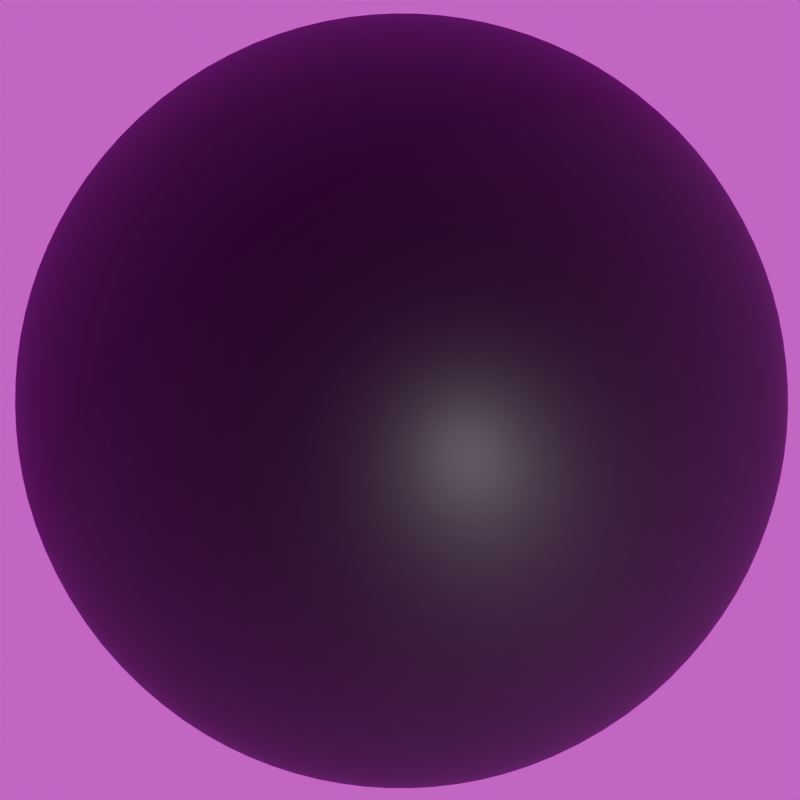 # Source: pysanka_ref.blend  (saved by Blender 4.3.34; exported with 4.5.12 LTS)
import bpy
from mathutils import Matrix  # noqa: F401  (used for matrix-valued properties, if any)

bpy.ops.wm.read_factory_settings(use_empty=True)
scene = bpy.context.scene
scene.name = 'Scene'

# ---- collections
col_collection = bpy.data.collections.new('Collection'); scene.collection.children.link(col_collection)

# ---- images (referenced by path relative to the original .blend; pixels are not part of the script)
import os
ASSET_DIR = os.environ.get("B2B_ASSET_DIR", "")  # directory of the original .blend (textures are referenced by path, not embedded)
HERE = os.path.dirname(os.path.abspath(__file__))  # packed textures are extracted next to this script under _unpacked/

def load_image(name, relpath, width, height, colorspace="sRGB"):
    """Load a texture the original file referenced (path relative to the .blend, or extracted next to this script)."""
    p = next((c for c in (os.path.join(HERE, relpath), os.path.join(ASSET_DIR, relpath)) if relpath and os.path.exists(c)), "")
    if p:
        img = bpy.data.images.load(p, check_existing=True)
        img.name = name
    else:  # same state as the original file: an image datablock whose file is absent (Cycles renders it pink)
        img = bpy.data.images.new(name, width, height)
        img.source = "FILE"
        img.filepath = "//" + (relpath or name)
    img.colorspace_settings.name = colorspace
    return img
img_moonlit_golf_4k_hdr = load_image('moonlit_golf_4k.hdr', 'moonlit_golf_4k.hdr', 1024, 1024, 'Linear Rec.709')

# ---- materials (node trees are filled in below, after node groups)
mat_material_001 = bpy.data.materials.new('Material.001')

# ---- material node trees
mat_material_001.use_nodes = True; mat_material_001.node_tree.nodes.clear()
_N = mat_material_001.node_tree.nodes; _L = mat_material_001.node_tree.links
n0 = _N.new('ShaderNodeBsdfPrincipled'); n0.name = 'Principled BSDF'; n0.location = (10, 300)
n0.inputs[0].default_value = (0.0, 0.0, 0.0, 1.0)
n0.inputs[2].default_value = 0.5804
n1 = _N.new('ShaderNodeOutputMaterial'); n1.name = 'Material Output'; n1.location = (300, 300)
_L.new(n0.outputs[0], n1.inputs[0])
n1.is_active_output = True

# ---- world
world_world = bpy.data.worlds.new('World'); scene.world = world_world
world_world.use_nodes = True; world_world.node_tree.nodes.clear()
_N = world_world.node_tree.nodes; _L = world_world.node_tree.links
n0 = _N.new('ShaderNodeOutputWorld'); n0.name = 'World Output'; n0.location = (300, 300)
n1 = _N.new('ShaderNodeBackground'); n1.name = 'Background'; n1.location = (10, 300)
n1.inputs[1].default_value = 0.8
n2 = _N.new('ShaderNodeTexEnvironment'); n2.name = 'Environment Texture'; n2.location = (-280, 275)
n2.image = img_moonlit_golf_4k_hdr
_L.new(n1.outputs[0], n0.inputs[0])
_L.new(n2.outputs[0], n1.inputs[0])
n0.is_active_output = True
world_world.color = (0.05088, 0.05088, 0.05088)
world_world.sun_shadow_jitter_overblur = 0.0

# ---- cameras
cam_camera = bpy.data.cameras.new('Camera')
cam_camera.clip_start = 0.01
cam_camera.lens = 108.5

# ---- meshes
me_egg = bpy.data.meshes.new('egg')
me_egg.from_pydata([(0.01342, 0.01195, -0.01342), (0.008903, 0.009819, -0.0151), (0.00444, 0.008653, -0.01601), (0.0, 0.008279, -0.0163), (-0.00444, 0.008653, -0.01601), (-0.008903, 0.009819, -0.0151), (0.01534, 0.01739, -0.01534), (0.0102, 0.01597, -0.01847), (0.005089, 0.01519, -0.02011), (0.0, 0.01494, -0.02062), (-0.005089, 0.01519, -0.02011), (-0.0102, 0.01597, -0.01847), (0.01611, 0.02317, -0.01611), (0.01077, 0.0224, -0.02001), (0.005394, 0.02198, -0.02204), (0.0, 0.02184, -0.02267), (-0.005394, 0.02198, -0.02204), (-0.01077, 0.0224, -0.02001), (0.01608, 0.02908, -0.01608), (0.01072, 0.02908, -0.02006), (0.00536, 0.02908, -0.0221), (0.0, 0.02908, -0.02274), (-0.00536, 0.02908, -0.0221), (-0.01072, 0.02908, -0.02006), (0.01545, 0.03499, -0.01545), (0.01027, 0.03576, -0.01908), (0.005126, 0.03619, -0.02094), (0.0, 0.03632, -0.02153), (-0.005126, 0.03619, -0.02094), (-0.01027, 0.03576, -0.01908), (0.01418, 0.04104, -0.01418), (0.009372, 0.04273, -0.01698), (0.004665, 0.04365, -0.01843), (0.0, 0.04394, -0.01888), (-0.004665, 0.04365, -0.01843), (-0.009372, 0.04273, -0.01698), (-0.01342, 0.01195, -0.01342), (-0.0151, 0.009819, -0.008903), (-0.01601, 0.008653, -0.00444), (-0.0163, 0.008279, 0.0), (-0.01601, 0.008653, 0.00444), (-0.0151, 0.009819, 0.008903), (-0.01534, 0.01739, -0.01534), (-0.01847, 0.01597, -0.0102), (-0.02011, 0.01519, -0.005089), (-0.02062, 0.01494, 0.0), (-0.02011, 0.01519, 0.005089), (-0.01847, 0.01597, 0.0102), (-0.01611, 0.02317, -0.01611), (-0.02001, 0.0224, -0.01077), (-0.02204, 0.02198, -0.005394), (-0.02267, 0.02184, 0.0), (-0.02204, 0.02198, 0.005394), (-0.02001, 0.0224, 0.01077), (-0.01608, 0.02908, -0.01608), (-0.02006, 0.02908, -0.01072), (-0.0221, 0.02908, -0.00536), (-0.02274, 0.02908, 0.0), (-0.0221, 0.02908, 0.00536), (-0.02006, 0.02908, 0.01072), (-0.01545, 0.03499, -0.01545), (-0.01908, 0.03576, -0.01027), (-0.02094, 0.03619, -0.005126), (-0.02153, 0.03632, 0.0), (-0.02094, 0.03619, 0.005126), (-0.01908, 0.03576, 0.01027), (-0.01418, 0.04104, -0.01418), (-0.01698, 0.04273, -0.009372), (-0.01843, 0.04365, -0.004665), (-0.01888, 0.04394, 0.0), (-0.01843, 0.04365, 0.004665), (-0.01698, 0.04273, 0.009372), (-0.01342, 0.01195, 0.01342), (-0.008903, 0.009819, 0.0151), (-0.00444, 0.008653, 0.01601), (0.0, 0.008279, 0.0163), (0.00444, 0.008653, 0.01601), (0.008903, 0.009819, 0.0151), (-0.01534, 0.01739, 0.01534), (-0.0102, 0.01597, 0.01847), (-0.005089, 0.01519, 0.02011), (0.0, 0.01494, 0.02062), (0.005089, 0.01519, 0.02011), (0.0102, 0.01597, 0.01847), (-0.01611, 0.02317, 0.01611), (-0.01077, 0.0224, 0.02001), (-0.005394, 0.02198, 0.02204), (0.0, 0.02184, 0.02267), (0.005394, 0.02198, 0.02204), (0.01077, 0.0224, 0.02001), (-0.01608, 0.02908, 0.01608), (-0.01072, 0.02908, 0.02006), (-0.00536, 0.02908, 0.0221), (0.0, 0.02908, 0.02274), (0.00536, 0.02908, 0.0221), (0.01072, 0.02908, 0.02006), (-0.01545, 0.03499, 0.01545), (-0.01027, 0.03576, 0.01908), (-0.005126, 0.03619, 0.02094), (0.0, 0.03632, 0.02153), (0.005126, 0.03619, 0.02094), (0.01027, 0.03576, 0.01908), (-0.01418, 0.04104, 0.01418), (-0.009372, 0.04273, 0.01698), (-0.004665, 0.04365, 0.01843), (0.0, 0.04394, 0.01888), (0.004665, 0.04365, 0.01843), (0.009372, 0.04273, 0.01698), (0.01342, 0.01195, 0.01342), (0.0151, 0.009819, 0.008903), (0.01601, 0.008653, 0.00444), (0.0163, 0.008279, 0.0), (0.01601, 0.008653, -0.00444), (0.0151, 0.009819, -0.008903), (0.01534, 0.01739, 0.01534), (0.01847, 0.01597, 0.0102), (0.02011, 0.01519, 0.005089), (0.02062, 0.01494, 0.0), (0.02011, 0.01519, -0.005089), (0.01847, 0.01597, -0.0102), (0.01611, 0.02317, 0.01611), (0.02001, 0.0224, 0.01077), (0.02204, 0.02198, 0.005394), (0.02267, 0.02184, 0.0), (0.02204, 0.02198, -0.005394), (0.02001, 0.0224, -0.01077), (0.01608, 0.02908, 0.01608), (0.02006, 0.02908, 0.01072), (0.0221, 0.02908, 0.00536), (0.02274, 0.02908, 0.0), (0.0221, 0.02908, -0.00536), (0.02006, 0.02908, -0.01072), (0.01545, 0.03499, 0.01545), (0.01908, 0.03576, 0.01027), (0.02094, 0.03619, 0.005126), (0.02153, 0.03632, 0.0), (0.02094, 0.03619, -0.005126), (0.01908, 0.03576, -0.01027), (0.01418, 0.04104, 0.01418), (0.01698, 0.04273, 0.009372), (0.01843, 0.04365, 0.004665), (0.01888, 0.04394, 0.0), (0.01843, 0.04365, -0.004665), (0.01698, 0.04273, -0.009372), (0.009982, 0.005984, 0.009982), (0.004969, 0.003972, 0.01057), (0.0, 0.003338, 0.01075), (-0.004969, 0.003972, 0.01057), (-0.009982, 0.005984, 0.009982), (0.01057, 0.003972, 0.004969), (0.005256, 0.001555, 0.005256), (0.0, 0.000796, 0.005347), (-0.005256, 0.001555, 0.005256), (-0.01057, 0.003972, 0.004969), (0.01075, 0.003338, 0.0), (0.005347, 0.000796, 0.0), (0.0, 0.0, 0.0), (-0.005347, 0.000796, 0.0), (-0.01075, 0.003338, 0.0), (0.01057, 0.003972, -0.004969), (0.005256, 0.001555, -0.005256), (0.0, 0.000796, -0.005347), (-0.005256, 0.001555, -0.005256), (-0.01057, 0.003972, -0.004969), (0.009982, 0.005984, -0.009982), (0.004969, 0.003972, -0.01057), (0.0, 0.003338, -0.01075), (-0.004969, 0.003972, -0.01057), (-0.009982, 0.005984, -0.009982), (0.01214, 0.04749, -0.01214), (0.007988, 0.05001, -0.01354), (0.003966, 0.05139, -0.0143), (0.0, 0.05183, -0.01454), (-0.003966, 0.05139, -0.0143), (-0.007988, 0.05001, -0.01354), (-0.01214, 0.04749, -0.01214), (0.01354, 0.05001, -0.007988), (0.008817, 0.05455, -0.008817), (0.004352, 0.05693, -0.009255), (0.0, 0.05768, -0.009393), (-0.004352, 0.05693, -0.009255), (-0.008817, 0.05455, -0.008817), (-0.01354, 0.05001, -0.007988), (0.0143, 0.05139, -0.003966), (0.009255, 0.05693, -0.004352), (0.004556, 0.05979, -0.004556), (0.0, 0.06069, -0.00462), (-0.004556, 0.05979, -0.004556), (-0.009255, 0.05693, -0.004352), (-0.0143, 0.05139, -0.003966), (0.01454, 0.05183, 0.0), (0.009393, 0.05768, 0.0), (0.00462, 0.06069, 0.0), (0.0, 0.06163, 0.0), (-0.00462, 0.06069, 0.0), (-0.009393, 0.05768, 0.0), (-0.01454, 0.05183, 0.0), (0.0143, 0.05139, 0.003966), (0.009255, 0.05693, 0.004352), (0.004556, 0.05979, 0.004556), (0.0, 0.06069, 0.00462), (-0.004556, 0.05979, 0.004556), (-0.009255, 0.05693, 0.004352), (-0.0143, 0.05139, 0.003966), (0.01354, 0.05001, 0.007988), (0.008817, 0.05455, 0.008817), (0.004352, 0.05693, 0.009255), (0.0, 0.05768, 0.009393), (-0.004352, 0.05693, 0.009255), (-0.008817, 0.05455, 0.008817), (-0.01354, 0.05001, 0.007988), (0.01214, 0.04749, 0.01214), (0.007988, 0.05001, 0.01354), (0.003966, 0.05139, 0.0143), (0.0, 0.05183, 0.01454), (-0.003966, 0.05139, 0.0143), (-0.007988, 0.05001, 0.01354), (-0.01214, 0.04749, 0.01214)], [], [(0, 1, 7, 6), (1, 2, 8, 7), (2, 3, 9, 8), (3, 4, 10, 9), (4, 5, 11, 10), (5, 36, 42, 11), (6, 7, 13, 12), (7, 8, 14, 13), (8, 9, 15, 14), (9, 10, 16, 15), (10, 11, 17, 16), (11, 42, 48, 17), (12, 13, 19, 18), (13, 14, 20, 19), (14, 15, 21, 20), (15, 16, 22, 21), (16, 17, 23, 22), (17, 48, 54, 23), (18, 19, 25, 24), (19, 20, 26, 25), (20, 21, 27, 26), (21, 22, 28, 27), (22, 23, 29, 28), (23, 54, 60, 29), (24, 25, 31, 30), (25, 26, 32, 31), (26, 27, 33, 32), (27, 28, 34, 33), (28, 29, 35, 34), (29, 60, 66, 35), (30, 31, 170, 169), (31, 32, 171, 170), (32, 33, 172, 171), (33, 34, 173, 172), (34, 35, 174, 173), (35, 66, 175, 174), (36, 37, 43, 42), (37, 38, 44, 43), (38, 39, 45, 44), (39, 40, 46, 45), (40, 41, 47, 46), (41, 72, 78, 47), (42, 43, 49, 48), (43, 44, 50, 49), (44, 45, 51, 50), (45, 46, 52, 51), (46, 47, 53, 52), (47, 78, 84, 53), (48, 49, 55, 54), (49, 50, 56, 55), (50, 51, 57, 56), (51, 52, 58, 57), (52, 53, 59, 58), (53, 84, 90, 59), (54, 55, 61, 60), (55, 56, 62, 61), (56, 57, 63, 62), (57, 58, 64, 63), (58, 59, 65, 64), (59, 90, 96, 65), (60, 61, 67, 66), (61, 62, 68, 67), (62, 63, 69, 68), (63, 64, 70, 69), (64, 65, 71, 70), (65, 96, 102, 71), (66, 67, 182, 175), (67, 68, 189, 182), (68, 69, 196, 189), (69, 70, 203, 196), (70, 71, 210, 203), (71, 102, 217, 210), (72, 73, 79, 78), (73, 74, 80, 79), (74, 75, 81, 80), (75, 76, 82, 81), (76, 77, 83, 82), (77, 108, 114, 83), (78, 79, 85, 84), (79, 80, 86, 85), (80, 81, 87, 86), (81, 82, 88, 87), (82, 83, 89, 88), (83, 114, 120, 89), (84, 85, 91, 90), (85, 86, 92, 91), (86, 87, 93, 92), (87, 88, 94, 93), (88, 89, 95, 94), (89, 120, 126, 95), (90, 91, 97, 96), (91, 92, 98, 97), (92, 93, 99, 98), (93, 94, 100, 99), (94, 95, 101, 100), (95, 126, 132, 101), (96, 97, 103, 102), (97, 98, 104, 103), (98, 99, 105, 104), (99, 100, 106, 105), (100, 101, 107, 106), (101, 132, 138, 107), (102, 103, 216, 217), (103, 104, 215, 216), (104, 105, 214, 215), (105, 106, 213, 214), (106, 107, 212, 213), (107, 138, 211, 212), (108, 109, 115, 114), (109, 110, 116, 115), (110, 111, 117, 116), (111, 112, 118, 117), (112, 113, 119, 118), (113, 0, 6, 119), (114, 115, 121, 120), (115, 116, 122, 121), (116, 117, 123, 122), (117, 118, 124, 123), (118, 119, 125, 124), (119, 6, 12, 125), (120, 121, 127, 126), (121, 122, 128, 127), (122, 123, 129, 128), (123, 124, 130, 129), (124, 125, 131, 130), (125, 12, 18, 131), (126, 127, 133, 132), (127, 128, 134, 133), (128, 129, 135, 134), (129, 130, 136, 135), (130, 131, 137, 136), (131, 18, 24, 137), (132, 133, 139, 138), (133, 134, 140, 139), (134, 135, 141, 140), (135, 136, 142, 141), (136, 137, 143, 142), (137, 24, 30, 143), (138, 139, 204, 211), (139, 140, 197, 204), (140, 141, 190, 197), (141, 142, 183, 190), (142, 143, 176, 183), (143, 30, 169, 176), (108, 77, 144, 109), (77, 76, 145, 144), (76, 75, 146, 145), (75, 74, 147, 146), (74, 73, 148, 147), (73, 72, 41, 148), (109, 144, 149, 110), (144, 145, 150, 149), (145, 146, 151, 150), (146, 147, 152, 151), (147, 148, 153, 152), (148, 41, 40, 153), (110, 149, 154, 111), (149, 150, 155, 154), (150, 151, 156, 155), (151, 152, 157, 156), (152, 153, 158, 157), (153, 40, 39, 158), (111, 154, 159, 112), (154, 155, 160, 159), (155, 156, 161, 160), (156, 157, 162, 161), (157, 158, 163, 162), (158, 39, 38, 163), (112, 159, 164, 113), (159, 160, 165, 164), (160, 161, 166, 165), (161, 162, 167, 166), (162, 163, 168, 167), (163, 38, 37, 168), (113, 164, 1, 0), (164, 165, 2, 1), (165, 166, 3, 2), (166, 167, 4, 3), (167, 168, 5, 4), (168, 37, 36, 5), (169, 170, 177, 176), (170, 171, 178, 177), (171, 172, 179, 178), (172, 173, 180, 179), (173, 174, 181, 180), (174, 175, 182, 181), (176, 177, 184, 183), (177, 178, 185, 184), (178, 179, 186, 185), (179, 180, 187, 186), (180, 181, 188, 187), (181, 182, 189, 188), (183, 184, 191, 190), (184, 185, 192, 191), (185, 186, 193, 192), (186, 187, 194, 193), (187, 188, 195, 194), (188, 189, 196, 195), (190, 191, 198, 197), (191, 192, 199, 198), (192, 193, 200, 199), (193, 194, 201, 200), (194, 195, 202, 201), (195, 196, 203, 202), (197, 198, 205, 204), (198, 199, 206, 205), (199, 200, 207, 206), (200, 201, 208, 207), (201, 202, 209, 208), (202, 203, 210, 209), (204, 205, 212, 211), (205, 206, 213, 212), (206, 207, 214, 213), (207, 208, 215, 214), (208, 209, 216, 215), (209, 210, 217, 216)])
me_egg.polygons.foreach_set('use_smooth', [True] * 216)
_uv = me_egg.uv_layers.new(name='UVMap')
_uv.uv.foreach_set('vector', [0.7947, 0.206, 0.8371, 0.2278, 0.7905, 0.2685, 0.7482, 0.2356, 0.8371, 0.2278, 0.8718, 0.2516, 0.8244, 0.2969, 0.7905, 0.2685, 0.8718, 0.2516, 0.901, 0.2779, 0.8541, 0.3248, 0.8244, 0.2969, 0.901, 0.2779, 0.9274, 0.3072, 0.8821, 0.3546, 0.8541, 0.3248, 0.9274, 0.3072, 0.9512, 0.3418, 0.9106, 0.3884, 0.8821, 0.3546, 0.9512, 0.3418, 0.9731, 0.3842, 0.9435, 0.4307, 0.9106, 0.3884, 0.7482, 0.2356, 0.7905, 0.2685, 0.7511, 0.3056, 0.7078, 0.2695, 0.7905, 0.2685, 0.8244, 0.2969, 0.7849, 0.3356, 0.7511, 0.3056, 0.8244, 0.2969, 0.8541, 0.3248, 0.8148, 0.3642, 0.7849, 0.3356, 0.8541, 0.3248, 0.8821, 0.3546, 0.8434, 0.3941, 0.8148, 0.3642, 0.8821, 0.3546, 0.9106, 0.3884, 0.8735, 0.4279, 0.8434, 0.3941, 0.9106, 0.3884, 0.9435, 0.4307, 0.9097, 0.4711, 0.8735, 0.4279, 0.7078, 0.2695, 0.7511, 0.3056, 0.7142, 0.3441, 0.6724, 0.3074, 0.7511, 0.3056, 0.7849, 0.3356, 0.747, 0.3743, 0.7142, 0.3441, 0.7849, 0.3356, 0.8148, 0.3642, 0.7763, 0.4027, 0.747, 0.3743, 0.8148, 0.3642, 0.8434, 0.3941, 0.8048, 0.432, 0.7763, 0.4027, 0.8434, 0.3941, 0.8735, 0.4279, 0.835, 0.4648, 0.8048, 0.432, 0.8735, 0.4279, 0.9097, 0.4711, 0.8717, 0.5066, 0.835, 0.4648, 0.6724, 0.3074, 0.7142, 0.3441, 0.6795, 0.3852, 0.64, 0.3488, 0.7142, 0.3441, 0.747, 0.3743, 0.7104, 0.4144, 0.6795, 0.3852, 0.747, 0.3743, 0.7763, 0.4027, 0.7378, 0.4413, 0.7104, 0.4144, 0.7763, 0.4027, 0.8048, 0.432, 0.7648, 0.4687, 0.7378, 0.4413, 0.8048, 0.432, 0.835, 0.4648, 0.794, 0.4996, 0.7648, 0.4687, 0.835, 0.4648, 0.8717, 0.5066, 0.8304, 0.539, 0.794, 0.4996, 0.64, 0.3488, 0.6795, 0.3852, 0.6457, 0.4321, 0.6111, 0.3974, 0.6795, 0.3852, 0.7104, 0.4144, 0.6729, 0.4587, 0.6457, 0.4321, 0.7104, 0.4144, 0.7378, 0.4413, 0.6967, 0.4824, 0.6729, 0.4587, 0.7378, 0.4413, 0.7648, 0.4687, 0.7205, 0.5062, 0.6967, 0.4824, 0.7648, 0.4687, 0.794, 0.4996, 0.747, 0.5334, 0.7205, 0.5062, 0.794, 0.4996, 0.8304, 0.539, 0.7818, 0.5679, 0.747, 0.5334, 0.6111, 0.3974, 0.6457, 0.4321, 0.6177, 0.4853, 0.5894, 0.4574, 0.6457, 0.4321, 0.6729, 0.4587, 0.6373, 0.5063, 0.6177, 0.4853, 0.6729, 0.4587, 0.6967, 0.4824, 0.6548, 0.5244, 0.6373, 0.5063, 0.6967, 0.4824, 0.7205, 0.5062, 0.6728, 0.5418, 0.6548, 0.5244, 0.7205, 0.5062, 0.747, 0.5334, 0.6939, 0.5615, 0.6728, 0.5418, 0.747, 0.5334, 0.7818, 0.5679, 0.7218, 0.5897, 0.6939, 0.5615, 0.9731, 0.7953, 0.9512, 0.8376, 0.9106, 0.7911, 0.9435, 0.7488, 0.9512, 0.8376, 0.9274, 0.8723, 0.8821, 0.8249, 0.9106, 0.7911, 0.9274, 0.8723, 0.9011, 0.9016, 0.8542, 0.8546, 0.8821, 0.8249, 0.9011, 0.9016, 0.8718, 0.9278, 0.8244, 0.8825, 0.8542, 0.8546, 0.8718, 0.9278, 0.8371, 0.9517, 0.7906, 0.911, 0.8244, 0.8825, 0.8371, 0.9517, 0.7947, 0.9735, 0.7482, 0.9439, 0.7906, 0.911, 0.9435, 0.7488, 0.9106, 0.7911, 0.8735, 0.7516, 0.9097, 0.7083, 0.9106, 0.7911, 0.8821, 0.8249, 0.8434, 0.7853, 0.8735, 0.7516, 0.8821, 0.8249, 0.8542, 0.8546, 0.8149, 0.8153, 0.8434, 0.7853, 0.8542, 0.8546, 0.8244, 0.8825, 0.7849, 0.8439, 0.8149, 0.8153, 0.8244, 0.8825, 0.7906, 0.911, 0.7511, 0.8739, 0.7849, 0.8439, 0.7906, 0.911, 0.7482, 0.9439, 0.7078, 0.91, 0.7511, 0.8739, 0.9097, 0.7083, 0.8735, 0.7516, 0.835, 0.7147, 0.8717, 0.6729, 0.8735, 0.7516, 0.8434, 0.7853, 0.8048, 0.7474, 0.835, 0.7147, 0.8434, 0.7853, 0.8149, 0.8153, 0.7763, 0.7768, 0.8048, 0.7474, 0.8149, 0.8153, 0.7849, 0.8439, 0.747, 0.8052, 0.7763, 0.7768, 0.7849, 0.8439, 0.7511, 0.8739, 0.7142, 0.8354, 0.747, 0.8052, 0.7511, 0.8739, 0.7078, 0.91, 0.6724, 0.8721, 0.7142, 0.8354, 0.8717, 0.6729, 0.835, 0.7147, 0.794, 0.6799, 0.8304, 0.6405, 0.835, 0.7147, 0.8048, 0.7474, 0.7648, 0.7108, 0.794, 0.6799, 0.8048, 0.7474, 0.7763, 0.7768, 0.7378, 0.7382, 0.7648, 0.7108, 0.7763, 0.7768, 0.747, 0.8052, 0.7104, 0.7651, 0.7378, 0.7382, 0.747, 0.8052, 0.7142, 0.8354, 0.6795, 0.7943, 0.7104, 0.7651, 0.7142, 0.8354, 0.6724, 0.8721, 0.64, 0.8307, 0.6795, 0.7943, 0.8304, 0.6405, 0.794, 0.6799, 0.747, 0.6461, 0.7818, 0.6115, 0.794, 0.6799, 0.7648, 0.7108, 0.7205, 0.6733, 0.747, 0.6461, 0.7648, 0.7108, 0.7378, 0.7382, 0.6967, 0.6971, 0.7205, 0.6733, 0.7378, 0.7382, 0.7104, 0.7651, 0.6729, 0.7208, 0.6967, 0.6971, 0.7104, 0.7651, 0.6795, 0.7943, 0.6457, 0.7474, 0.6729, 0.7208, 0.6795, 0.7943, 0.64, 0.8307, 0.6111, 0.7821, 0.6457, 0.7474, 0.7818, 0.6115, 0.747, 0.6461, 0.6939, 0.618, 0.7218, 0.5897, 0.747, 0.6461, 0.7205, 0.6733, 0.6728, 0.6376, 0.6939, 0.618, 0.7205, 0.6733, 0.6967, 0.6971, 0.6548, 0.6551, 0.6728, 0.6376, 0.6967, 0.6971, 0.6729, 0.7208, 0.6373, 0.6732, 0.6548, 0.6551, 0.6729, 0.7208, 0.6457, 0.7474, 0.6176, 0.6942, 0.6373, 0.6732, 0.6457, 0.7474, 0.6111, 0.7821, 0.5894, 0.7221, 0.6176, 0.6942, 0.3836, 0.9732, 0.3413, 0.9513, 0.3879, 0.9107, 0.4302, 0.9437, 0.3413, 0.9513, 0.3066, 0.9274, 0.3541, 0.8822, 0.3879, 0.9107, 0.3066, 0.9274, 0.2774, 0.9011, 0.3244, 0.8542, 0.3541, 0.8822, 0.2774, 0.9011, 0.2511, 0.8718, 0.2965, 0.8244, 0.3244, 0.8542, 0.2511, 0.8718, 0.2273, 0.8371, 0.268, 0.7906, 0.2965, 0.8244, 0.2273, 0.8371, 0.2056, 0.7947, 0.2352, 0.7482, 0.268, 0.7906, 0.4302, 0.9437, 0.3879, 0.9107, 0.4274, 0.8737, 0.4706, 0.9099, 0.3879, 0.9107, 0.3541, 0.8822, 0.3937, 0.8436, 0.4274, 0.8737, 0.3541, 0.8822, 0.3244, 0.8542, 0.3637, 0.815, 0.3937, 0.8436, 0.3244, 0.8542, 0.2965, 0.8244, 0.3352, 0.785, 0.3637, 0.815, 0.2965, 0.8244, 0.268, 0.7906, 0.3052, 0.7512, 0.3352, 0.785, 0.268, 0.7906, 0.2352, 0.7482, 0.2691, 0.7079, 0.3052, 0.7512, 0.4706, 0.9099, 0.4274, 0.8737, 0.4644, 0.8352, 0.5061, 0.8719, 0.4274, 0.8737, 0.3937, 0.8436, 0.4316, 0.805, 0.4644, 0.8352, 0.3937, 0.8436, 0.3637, 0.815, 0.4023, 0.7765, 0.4316, 0.805, 0.3637, 0.815, 0.3352, 0.785, 0.3739, 0.7471, 0.4023, 0.7765, 0.3352, 0.785, 0.3052, 0.7512, 0.3437, 0.7143, 0.3739, 0.7471, 0.3052, 0.7512, 0.2691, 0.7079, 0.3071, 0.6725, 0.3437, 0.7143, 0.5061, 0.8719, 0.4644, 0.8352, 0.4991, 0.7942, 0.5386, 0.8307, 0.4644, 0.8352, 0.4316, 0.805, 0.4683, 0.765, 0.4991, 0.7942, 0.4316, 0.805, 0.4023, 0.7765, 0.4409, 0.738, 0.4683, 0.765, 0.4023, 0.7765, 0.3739, 0.7471, 0.414, 0.7105, 0.4409, 0.738, 0.3739, 0.7471, 0.3437, 0.7143, 0.3848, 0.6796, 0.414, 0.7105, 0.3437, 0.7143, 0.3071, 0.6725, 0.3485, 0.6401, 0.3848, 0.6796, 0.5386, 0.8307, 0.4991, 0.7942, 0.533, 0.7473, 0.5675, 0.782, 0.4991, 0.7942, 0.4683, 0.765, 0.5058, 0.7207, 0.533, 0.7473, 0.4683, 0.765, 0.4409, 0.738, 0.482, 0.6969, 0.5058, 0.7207, 0.4409, 0.738, 0.414, 0.7105, 0.4583, 0.6731, 0.482, 0.6969, 0.414, 0.7105, 0.3848, 0.6796, 0.4318, 0.6459, 0.4583, 0.6731, 0.3848, 0.6796, 0.3485, 0.6401, 0.3971, 0.6113, 0.4318, 0.6459, 0.5675, 0.782, 0.533, 0.7473, 0.5611, 0.6941, 0.5894, 0.7221, 0.533, 0.7473, 0.5058, 0.7207, 0.5415, 0.6731, 0.5611, 0.6941, 0.5058, 0.7207, 0.482, 0.6969, 0.524, 0.655, 0.5415, 0.6731, 0.482, 0.6969, 0.4583, 0.6731, 0.506, 0.6375, 0.524, 0.655, 0.4583, 0.6731, 0.4318, 0.6459, 0.485, 0.6179, 0.506, 0.6375, 0.4318, 0.6459, 0.3971, 0.6113, 0.4572, 0.5896, 0.485, 0.6179, 0.2169, 0.3739, 0.2467, 0.3405, 0.277, 0.3867, 0.2407, 0.4246, 0.2467, 0.3405, 0.2704, 0.3149, 0.3058, 0.3577, 0.277, 0.3867, 0.2704, 0.3149, 0.2923, 0.2924, 0.3316, 0.3317, 0.3058, 0.3577, 0.2923, 0.2924, 0.3148, 0.2705, 0.3576, 0.3059, 0.3316, 0.3317, 0.3148, 0.2705, 0.3404, 0.2468, 0.3867, 0.2772, 0.3576, 0.3059, 0.3404, 0.2468, 0.3739, 0.217, 0.4246, 0.2408, 0.3867, 0.2772, 0.2407, 0.4246, 0.277, 0.3867, 0.3099, 0.4267, 0.272, 0.4674, 0.277, 0.3867, 0.3058, 0.3577, 0.3401, 0.3955, 0.3099, 0.4267, 0.3058, 0.3577, 0.3316, 0.3317, 0.3676, 0.3677, 0.3401, 0.3955, 0.3316, 0.3317, 0.3576, 0.3059, 0.3954, 0.3403, 0.3676, 0.3677, 0.3576, 0.3059, 0.3867, 0.2772, 0.4266, 0.3101, 0.3954, 0.3403, 0.3867, 0.2772, 0.4246, 0.2408, 0.4673, 0.2722, 0.4266, 0.3101, 0.272, 0.4674, 0.3099, 0.4267, 0.3462, 0.464, 0.3085, 0.5042, 0.3099, 0.4267, 0.3401, 0.3955, 0.3765, 0.4326, 0.3462, 0.464, 0.3401, 0.3955, 0.3676, 0.3677, 0.4043, 0.4045, 0.3765, 0.4326, 0.3676, 0.3677, 0.3954, 0.3403, 0.4325, 0.3766, 0.4043, 0.4045, 0.3954, 0.3403, 0.4266, 0.3101, 0.4639, 0.3464, 0.4325, 0.3766, 0.4266, 0.3101, 0.4673, 0.2722, 0.5041, 0.3088, 0.4639, 0.3464, 0.3085, 0.5042, 0.3462, 0.464, 0.386, 0.4991, 0.349, 0.5377, 0.3462, 0.464, 0.3765, 0.4326, 0.4152, 0.4689, 0.386, 0.4991, 0.3765, 0.4326, 0.4043, 0.4045, 0.4419, 0.442, 0.4152, 0.4689, 0.4043, 0.4045, 0.4325, 0.3766, 0.4688, 0.4154, 0.4419, 0.442, 0.4325, 0.3766, 0.4639, 0.3464, 0.4989, 0.3862, 0.4688, 0.4154, 0.4639, 0.3464, 0.5041, 0.3088, 0.5376, 0.3492, 0.4989, 0.3862, 0.349, 0.5377, 0.386, 0.4991, 0.4323, 0.5331, 0.3973, 0.5674, 0.386, 0.4991, 0.4152, 0.4689, 0.4589, 0.5063, 0.4323, 0.5331, 0.4152, 0.4689, 0.4419, 0.442, 0.4824, 0.4827, 0.4589, 0.5063, 0.4419, 0.442, 0.4688, 0.4154, 0.5061, 0.4591, 0.4824, 0.4827, 0.4688, 0.4154, 0.4989, 0.3862, 0.533, 0.4325, 0.5061, 0.4591, 0.4989, 0.3862, 0.5376, 0.3492, 0.5672, 0.3975, 0.533, 0.4325, 0.3973, 0.5674, 0.4323, 0.5331, 0.4852, 0.5614, 0.4572, 0.5896, 0.4323, 0.5331, 0.4589, 0.5063, 0.5062, 0.5418, 0.4852, 0.5614, 0.4589, 0.5063, 0.4824, 0.4827, 0.5242, 0.5244, 0.5062, 0.5418, 0.4824, 0.4827, 0.5061, 0.4591, 0.5416, 0.5064, 0.5242, 0.5244, 0.5061, 0.4591, 0.533, 0.4325, 0.5612, 0.4854, 0.5416, 0.5064, 0.533, 0.4325, 0.5672, 0.3975, 0.5894, 0.4574, 0.5612, 0.4854, 0.5937, 0.4617, 0.6248, 0.4789, 0.5931, 0.5073, 0.5577, 0.4795, 0.6248, 0.4789, 0.6474, 0.4944, 0.6151, 0.5262, 0.5931, 0.5073, 0.6474, 0.4944, 0.666, 0.5108, 0.6334, 0.543, 0.6151, 0.5262, 0.666, 0.5108, 0.6837, 0.5294, 0.6511, 0.5616, 0.6334, 0.543, 0.6837, 0.5294, 0.7003, 0.5536, 0.6706, 0.5847, 0.6511, 0.5616, 0.7003, 0.5536, 0.7192, 0.5851, 0.7027, 0.6201, 0.6706, 0.5847, 0.5577, 0.4795, 0.5931, 0.5073, 0.5679, 0.526, 0.5354, 0.4939, 0.5931, 0.5073, 0.6151, 0.5262, 0.5904, 0.5462, 0.5679, 0.526, 0.6151, 0.5262, 0.6334, 0.543, 0.6103, 0.5646, 0.5904, 0.5462, 0.6334, 0.543, 0.6511, 0.5616, 0.6291, 0.5847, 0.6103, 0.5646, 0.6511, 0.5616, 0.6706, 0.5847, 0.6501, 0.6087, 0.6291, 0.5847, 0.6706, 0.5847, 0.7027, 0.6201, 0.6852, 0.6464, 0.6501, 0.6087, 0.5354, 0.4939, 0.5679, 0.526, 0.5466, 0.5441, 0.5152, 0.5145, 0.5679, 0.526, 0.5904, 0.5462, 0.5698, 0.5642, 0.5466, 0.5441, 0.5904, 0.5462, 0.6103, 0.5646, 0.59, 0.5833, 0.5698, 0.5642, 0.6103, 0.5646, 0.6291, 0.5847, 0.6096, 0.6042, 0.59, 0.5833, 0.6291, 0.5847, 0.6501, 0.6087, 0.6318, 0.6291, 0.6096, 0.6042, 0.6501, 0.6087, 0.6852, 0.6464, 0.6659, 0.6666, 0.6318, 0.6291, 0.5152, 0.5145, 0.5466, 0.5441, 0.5274, 0.5643, 0.4932, 0.5361, 0.5466, 0.5441, 0.5698, 0.5642, 0.5506, 0.5844, 0.5274, 0.5643, 0.5698, 0.5642, 0.59, 0.5833, 0.5703, 0.6033, 0.5506, 0.5844, 0.59, 0.5833, 0.6096, 0.6042, 0.5895, 0.6235, 0.5703, 0.6033, 0.6096, 0.6042, 0.6318, 0.6291, 0.6121, 0.6482, 0.5895, 0.6235, 0.6318, 0.6291, 0.6659, 0.6666, 0.6452, 0.6853, 0.6121, 0.6482, 0.4932, 0.5361, 0.5274, 0.5643, 0.5072, 0.5896, 0.4755, 0.5605, 0.5274, 0.5643, 0.5506, 0.5844, 0.5293, 0.6093, 0.5072, 0.5896, 0.5506, 0.5844, 0.5703, 0.6033, 0.5482, 0.6273, 0.5293, 0.6093, 0.5703, 0.6033, 0.5895, 0.6235, 0.5668, 0.6463, 0.5482, 0.6273, 0.5895, 0.6235, 0.6121, 0.6482, 0.5885, 0.6694, 0.5668, 0.6463, 0.6121, 0.6482, 0.6452, 0.6853, 0.6197, 0.7033, 0.5885, 0.6694, 0.4755, 0.5605, 0.5072, 0.5896, 0.4767, 0.6249, 0.4577, 0.5936, 0.5072, 0.5896, 0.5293, 0.6093, 0.4956, 0.6455, 0.4767, 0.6249, 0.5293, 0.6093, 0.5482, 0.6273, 0.5126, 0.6641, 0.4956, 0.6455, 0.5482, 0.6273, 0.5668, 0.6463, 0.5289, 0.6839, 0.5126, 0.6641, 0.5668, 0.6463, 0.5885, 0.6694, 0.551, 0.7033, 0.5289, 0.6839, 0.5885, 0.6694, 0.6197, 0.7033, 0.5856, 0.7213, 0.551, 0.7033, 0.5894, 0.4574, 0.6177, 0.4853, 0.5894, 0.5172, 0.5612, 0.4854, 0.6177, 0.4853, 0.6373, 0.5063, 0.6077, 0.5388, 0.5894, 0.5172, 0.6373, 0.5063, 0.6548, 0.5244, 0.6235, 0.5557, 0.6077, 0.5388, 0.6548, 0.5244, 0.6728, 0.5418, 0.6404, 0.5714, 0.6235, 0.5557, 0.6728, 0.5418, 0.6939, 0.5615, 0.662, 0.5897, 0.6404, 0.5714, 0.6939, 0.5615, 0.7218, 0.5897, 0.6939, 0.618, 0.662, 0.5897, 0.5612, 0.4854, 0.5894, 0.5172, 0.5712, 0.5388, 0.5416, 0.5064, 0.5894, 0.5172, 0.6077, 0.5388, 0.5895, 0.5593, 0.5712, 0.5388, 0.6077, 0.5388, 0.6235, 0.5557, 0.6042, 0.575, 0.5895, 0.5593, 0.6235, 0.5557, 0.6404, 0.5714, 0.6199, 0.5897, 0.6042, 0.575, 0.6404, 0.5714, 0.662, 0.5897, 0.6404, 0.608, 0.6199, 0.5897, 0.662, 0.5897, 0.6939, 0.618, 0.6728, 0.6376, 0.6404, 0.608, 0.5416, 0.5064, 0.5712, 0.5388, 0.5555, 0.5557, 0.5242, 0.5244, 0.5712, 0.5388, 0.5895, 0.5593, 0.5747, 0.575, 0.5555, 0.5557, 0.5895, 0.5593, 0.6042, 0.575, 0.5894, 0.5897, 0.5747, 0.575, 0.6042, 0.575, 0.6199, 0.5897, 0.6042, 0.6045, 0.5894, 0.5897, 0.6199, 0.5897, 0.6404, 0.608, 0.6235, 0.6238, 0.6042, 0.6045, 0.6404, 0.608, 0.6728, 0.6376, 0.6548, 0.6551, 0.6235, 0.6238, 0.5242, 0.5244, 0.5555, 0.5557, 0.5385, 0.5714, 0.5062, 0.5418, 0.5555, 0.5557, 0.5747, 0.575, 0.559, 0.5897, 0.5385, 0.5714, 0.5747, 0.575, 0.5894, 0.5897, 0.5747, 0.6044, 0.559, 0.5897, 0.5894, 0.5897, 0.6042, 0.6045, 0.5894, 0.6202, 0.5747, 0.6044, 0.6042, 0.6045, 0.6235, 0.6238, 0.6077, 0.6407, 0.5894, 0.6202, 0.6235, 0.6238, 0.6548, 0.6551, 0.6373, 0.6732, 0.6077, 0.6407, 0.5062, 0.5418, 0.5385, 0.5714, 0.5169, 0.5897, 0.4852, 0.5614, 0.5385, 0.5714, 0.559, 0.5897, 0.5385, 0.608, 0.5169, 0.5897, 0.559, 0.5897, 0.5747, 0.6044, 0.5554, 0.6237, 0.5385, 0.608, 0.5747, 0.6044, 0.5894, 0.6202, 0.5711, 0.6407, 0.5554, 0.6237, 0.5894, 0.6202, 0.6077, 0.6407, 0.5894, 0.6623, 0.5711, 0.6407, 0.6077, 0.6407, 0.6373, 0.6732, 0.6176, 0.6942, 0.5894, 0.6623, 0.4852, 0.5614, 0.5169, 0.5897, 0.485, 0.6179, 0.4572, 0.5896, 0.5169, 0.5897, 0.5385, 0.608, 0.506, 0.6375, 0.485, 0.6179, 0.5385, 0.608, 0.5554, 0.6237, 0.524, 0.655, 0.506, 0.6375, 0.5554, 0.6237, 0.5711, 0.6407, 0.5415, 0.6731, 0.524, 0.655, 0.5711, 0.6407, 0.5894, 0.6623, 0.5611, 0.6941, 0.5415, 0.6731, 0.5894, 0.6623, 0.6176, 0.6942, 0.5894, 0.7221, 0.5611, 0.6941])
me_egg.materials.append(mat_material_001)
me_egg.update()
me_egg.normals_split_custom_set([tuple(v) for v in zip(*[iter([0.6014, -0.5261, -0.6014, 0.4214, -0.5955, -0.6839, 0.4464, -0.3713, -0.8142, 0.669, -0.3238, -0.669, 0.4214, -0.5955, -0.6839, 0.2139, -0.6387, -0.7391, 0.2232, -0.4055, -0.8864, 0.4464, -0.3713, -0.8142, 0.2139, -0.6387, -0.7391, 2.43e-08, -0.653, -0.7573, 0.0, -0.416, -0.9094, 0.2232, -0.4055, -0.8864, 2.43e-08, -0.653, -0.7573, -0.2139, -0.6387, -0.7391, -0.2232, -0.4055, -0.8864, 0.0, -0.416, -0.9094, -0.2139, -0.6387, -0.7391, -0.4214, -0.5955, -0.6839, -0.4464, -0.3713, -0.8142, -0.2232, -0.4055, -0.8864, -0.4214, -0.5955, -0.6839, -0.6014, -0.5261, -0.6014, -0.669, -0.3238, -0.669, -0.4464, -0.3713, -0.8142, 0.669, -0.3238, -0.669, 0.4464, -0.3713, -0.8142, 0.4729, -0.1207, -0.8728, 0.7037, -0.09781, -0.7037, 0.4464, -0.3713, -0.8142, 0.2232, -0.4055, -0.8864, 0.2361, -0.1412, -0.9614, 0.4729, -0.1207, -0.8728, 0.2232, -0.4055, -0.8864, 0.0, -0.416, -0.9094, 0.0, -0.1474, -0.9891, 0.2361, -0.1412, -0.9614, 0.0, -0.416, -0.9094, -0.2232, -0.4055, -0.8864, -0.2361, -0.1412, -0.9614, 0.0, -0.1474, -0.9891, -0.2232, -0.4055, -0.8864, -0.4464, -0.3713, -0.8142, -0.4729, -0.1207, -0.8728, -0.2361, -0.1412, -0.9614, -0.4464, -0.3713, -0.8142, -0.669, -0.3238, -0.669, -0.7037, -0.09781, -0.7037, -0.4729, -0.1207, -0.8728, 0.7037, -0.09781, -0.7037, 0.4729, -0.1207, -0.8728, 0.4758, 0.07813, -0.8761, 0.7049, 0.07839, -0.7049, 0.4729, -0.1207, -0.8728, 0.2361, -0.1412, -0.9614, 0.2369, 0.07784, -0.9684, 0.4758, 0.07813, -0.8761, 0.2361, -0.1412, -0.9614, 0.0, -0.1474, -0.9891, 0.0, 0.07775, -0.997, 0.2369, 0.07784, -0.9684, 0.0, -0.1474, -0.9891, -0.2361, -0.1412, -0.9614, -0.2369, 0.07784, -0.9684, 0.0, 0.07775, -0.997, -0.2361, -0.1412, -0.9614, -0.4729, -0.1207, -0.8728, -0.4758, 0.07813, -0.8761, -0.2369, 0.07784, -0.9684, -0.4729, -0.1207, -0.8728, -0.7037, -0.09781, -0.7037, -0.7049, 0.07839, -0.7049, -0.4758, 0.07813, -0.8761, 0.7049, 0.07839, -0.7049, 0.4758, 0.07813, -0.8761, 0.4657, 0.2325, -0.8538, 0.69, 0.2189, -0.69, 0.4758, 0.07813, -0.8761, 0.2369, 0.07784, -0.9684, 0.2322, 0.2434, -0.9417, 0.4657, 0.2325, -0.8538, 0.2369, 0.07784, -0.9684, 0.0, 0.07775, -0.997, 0.0, 0.2467, -0.9691, 0.2322, 0.2434, -0.9417, 0.0, 0.07775, -0.997, -0.2369, 0.07784, -0.9684, -0.2322, 0.2434, -0.9417, 0.0, 0.2467, -0.9691, -0.2369, 0.07784, -0.9684, -0.4758, 0.07813, -0.8761, -0.4657, 0.2325, -0.8538, -0.2322, 0.2434, -0.9417, -0.4758, 0.07813, -0.8761, -0.7049, 0.07839, -0.7049, -0.69, 0.2189, -0.69, -0.4657, 0.2325, -0.8538, 0.69, 0.2189, -0.69, 0.4657, 0.2325, -0.8538, 0.4478, 0.3773, -0.8106, 0.6629, 0.3479, -0.6629, 0.4657, 0.2325, -0.8538, 0.2322, 0.2434, -0.9417, 0.2251, 0.3993, -0.8888, 0.4478, 0.3773, -0.8106, 0.2322, 0.2434, -0.9417, 0.0, 0.2467, -0.9691, -4.82e-08, 0.4061, -0.9138, 0.2251, 0.3993, -0.8888, 0.0, 0.2467, -0.9691, -0.2322, 0.2434, -0.9417, -0.2251, 0.3993, -0.8888, -4.82e-08, 0.4061, -0.9138, -0.2322, 0.2434, -0.9417, -0.4657, 0.2325, -0.8538, -0.4478, 0.3773, -0.8106, -0.2251, 0.3993, -0.8888, -0.4657, 0.2325, -0.8538, -0.69, 0.2189, -0.69, -0.6629, 0.3479, -0.6629, -0.4478, 0.3773, -0.8106, 0.6629, 0.3479, -0.6629, 0.4478, 0.3773, -0.8106, 0.45, 0.5267, -0.7212, 0.6259, 0.4653, -0.6259, 0.4478, 0.3773, -0.8106, 0.2251, 0.3993, -0.8888, 0.2326, 0.5656, -0.7912, 0.45, 0.5267, -0.7212, 0.2251, 0.3993, -0.8888, -4.82e-08, 0.4061, -0.9138, -4.604e-08, 0.5792, -0.8152, 0.2326, 0.5656, -0.7912, -4.82e-08, 0.4061, -0.9138, -0.2251, 0.3993, -0.8888, -0.2326, 0.5656, -0.7912, -4.604e-08, 0.5792, -0.8152, -0.2251, 0.3993, -0.8888, -0.4478, 0.3773, -0.8106, -0.45, 0.5267, -0.7212, -0.2326, 0.5656, -0.7912, -0.4478, 0.3773, -0.8106, -0.6629, 0.3479, -0.6629, -0.6259, 0.4653, -0.6259, -0.45, 0.5267, -0.7212, -0.6014, -0.5261, -0.6014, -0.6839, -0.5955, -0.4214, -0.8142, -0.3713, -0.4464, -0.669, -0.3238, -0.669, -0.6839, -0.5955, -0.4214, -0.7391, -0.6387, -0.2139, -0.8864, -0.4055, -0.2232, -0.8142, -0.3713, -0.4464, -0.7391, -0.6387, -0.2139, -0.7573, -0.653, 2.43e-09, -0.9094, -0.416, -1.218e-08, -0.8864, -0.4055, -0.2232, -0.7573, -0.653, 2.43e-09, -0.7391, -0.6387, 0.2139, -0.8864, -0.4055, 0.2232, -0.9094, -0.416, -1.218e-08, -0.7391, -0.6387, 0.2139, -0.6839, -0.5955, 0.4214, -0.8142, -0.3713, 0.4464, -0.8864, -0.4055, 0.2232, -0.6839, -0.5955, 0.4214, -0.6014, -0.5261, 0.6014, -0.669, -0.3238, 0.669, -0.8142, -0.3713, 0.4464, -0.669, -0.3238, -0.669, -0.8142, -0.3713, -0.4464, -0.8728, -0.1207, -0.4729, -0.7037, -0.09781, -0.7037, -0.8142, -0.3713, -0.4464, -0.8864, -0.4055, -0.2232, -0.9614, -0.1412, -0.2361, -0.8728, -0.1207, -0.4729, -0.8864, -0.4055, -0.2232, -0.9094, -0.416, -1.218e-08, -0.9891, -0.1474, -2.437e-09, -0.9614, -0.1412, -0.2361, -0.9094, -0.416, -1.218e-08, -0.8864, -0.4055, 0.2232, -0.9614, -0.1412, 0.2361, -0.9891, -0.1474, -2.437e-09, -0.8864, -0.4055, 0.2232, -0.8142, -0.3713, 0.4464, -0.8728, -0.1207, 0.4729, -0.9614, -0.1412, 0.2361, -0.8142, -0.3713, 0.4464, -0.669, -0.3238, 0.669, -0.7037, -0.09781, 0.7037, -0.8728, -0.1207, 0.4729, -0.7037, -0.09781, -0.7037, -0.8728, -0.1207, -0.4729, -0.8761, 0.07813, -0.4758, -0.7049, 0.07839, -0.7049, -0.8728, -0.1207, -0.4729, -0.9614, -0.1412, -0.2361, -0.9684, 0.07784, -0.2369, -0.8761, 0.07813, -0.4758, -0.9614, -0.1412, -0.2361, -0.9891, -0.1474, -2.437e-09, -0.997, 0.07775, 7.239e-09, -0.9684, 0.07784, -0.2369, -0.9891, -0.1474, -2.437e-09, -0.9614, -0.1412, 0.2361, -0.9684, 0.07784, 0.2369, -0.997, 0.07775, 7.239e-09, -0.9614, -0.1412, 0.2361, -0.8728, -0.1207, 0.4729, -0.8761, 0.07813, 0.4758, -0.9684, 0.07784, 0.2369, -0.8728, -0.1207, 0.4729, -0.7037, -0.09781, 0.7037, -0.7049, 0.07839, 0.7049, -0.8761, 0.07813, 0.4758, -0.7049, 0.07839, -0.7049, -0.8761, 0.07813, -0.4758, -0.8538, 0.2325, -0.4657, -0.69, 0.2189, -0.69, -0.8761, 0.07813, -0.4758, -0.9684, 0.07784, -0.2369, -0.9417, 0.2434, -0.2322, -0.8538, 0.2325, -0.4657, -0.9684, 0.07784, -0.2369, -0.997, 0.07775, 7.239e-09, -0.9691, 0.2467, 0.0, -0.9417, 0.2434, -0.2322, -0.997, 0.07775, 7.239e-09, -0.9684, 0.07784, 0.2369, -0.9417, 0.2434, 0.2322, -0.9691, 0.2467, 0.0, -0.9684, 0.07784, 0.2369, -0.8761, 0.07813, 0.4758, -0.8538, 0.2325, 0.4657, -0.9417, 0.2434, 0.2322, -0.8761, 0.07813, 0.4758, -0.7049, 0.07839, 0.7049, -0.69, 0.2189, 0.69, -0.8538, 0.2325, 0.4657, -0.69, 0.2189, -0.69, -0.8538, 0.2325, -0.4657, -0.8106, 0.3773, -0.4478, -0.6629, 0.3479, -0.6629, -0.8538, 0.2325, -0.4657, -0.9417, 0.2434, -0.2322, -0.8888, 0.3993, -0.2251, -0.8106, 0.3773, -0.4478, -0.9417, 0.2434, -0.2322, -0.9691, 0.2467, 0.0, -0.9138, 0.4061, 0.0, -0.8888, 0.3993, -0.2251, -0.9691, 0.2467, 0.0, -0.9417, 0.2434, 0.2322, -0.8888, 0.3993, 0.2251, -0.9138, 0.4061, 0.0, -0.9417, 0.2434, 0.2322, -0.8538, 0.2325, 0.4657, -0.8106, 0.3773, 0.4478, -0.8888, 0.3993, 0.2251, -0.8538, 0.2325, 0.4657, -0.69, 0.2189, 0.69, -0.6629, 0.3479, 0.6629, -0.8106, 0.3773, 0.4478, -0.6629, 0.3479, -0.6629, -0.8106, 0.3773, -0.4478, -0.7212, 0.5267, -0.45, -0.6259, 0.4653, -0.6259, -0.8106, 0.3773, -0.4478, -0.8888, 0.3993, -0.2251, -0.7912, 0.5656, -0.2326, -0.7212, 0.5267, -0.45, -0.8888, 0.3993, -0.2251, -0.9138, 0.4061, 0.0, -0.8152, 0.5792, 0.0, -0.7912, 0.5656, -0.2326, -0.9138, 0.4061, 0.0, -0.8888, 0.3993, 0.2251, -0.7912, 0.5656, 0.2326, -0.8152, 0.5792, 0.0, -0.8888, 0.3993, 0.2251, -0.8106, 0.3773, 0.4478, -0.7212, 0.5267, 0.45, -0.7912, 0.5656, 0.2326, -0.8106, 0.3773, 0.4478, -0.6629, 0.3479, 0.6629, -0.6259, 0.4653, 0.6259, -0.7212, 0.5267, 0.45, -0.6014, -0.5261, 0.6014, -0.4214, -0.5955, 0.6839, -0.4464, -0.3713, 0.8142, -0.669, -0.3238, 0.669, -0.4214, -0.5955, 0.6839, -0.2139, -0.6387, 0.7391, -0.2232, -0.4055, 0.8864, -0.4464, -0.3713, 0.8142, -0.2139, -0.6387, 0.7391, -1.944e-08, -0.653, 0.7573, 0.0, -0.416, 0.9094, -0.2232, -0.4055, 0.8864, -1.944e-08, -0.653, 0.7573, 0.2139, -0.6387, 0.7391, 0.2232, -0.4055, 0.8864, 0.0, -0.416, 0.9094, 0.2139, -0.6387, 0.7391, 0.4214, -0.5955, 0.6839, 0.4464, -0.3713, 0.8142, 0.2232, -0.4055, 0.8864, 0.4214, -0.5955, 0.6839, 0.6014, -0.5261, 0.6014, 0.669, -0.3238, 0.669, 0.4464, -0.3713, 0.8142, -0.669, -0.3238, 0.669, -0.4464, -0.3713, 0.8142, -0.4729, -0.1207, 0.8728, -0.7037, -0.09781, 0.7037, -0.4464, -0.3713, 0.8142, -0.2232, -0.4055, 0.8864, -0.2361, -0.1412, 0.9614, -0.4729, -0.1207, 0.8728, -0.2232, -0.4055, 0.8864, 0.0, -0.416, 0.9094, 0.0, -0.1474, 0.9891, -0.2361, -0.1412, 0.9614, 0.0, -0.416, 0.9094, 0.2232, -0.4055, 0.8864, 0.2361, -0.1412, 0.9614, 0.0, -0.1474, 0.9891, 0.2232, -0.4055, 0.8864, 0.4464, -0.3713, 0.8142, 0.4729, -0.1207, 0.8728, 0.2361, -0.1412, 0.9614, 0.4464, -0.3713, 0.8142, 0.669, -0.3238, 0.669, 0.7037, -0.09781, 0.7037, 0.4729, -0.1207, 0.8728, -0.7037, -0.09781, 0.7037, -0.4729, -0.1207, 0.8728, -0.4758, 0.07813, 0.8761, -0.7049, 0.07839, 0.7049, -0.4729, -0.1207, 0.8728, -0.2361, -0.1412, 0.9614, -0.2369, 0.07784, 0.9684, -0.4758, 0.07813, 0.8761, -0.2361, -0.1412, 0.9614, 0.0, -0.1474, 0.9891, 0.0, 0.07775, 0.997, -0.2369, 0.07784, 0.9684, 0.0, -0.1474, 0.9891, 0.2361, -0.1412, 0.9614, 0.2369, 0.07784, 0.9684, 0.0, 0.07775, 0.997, 0.2361, -0.1412, 0.9614, 0.4729, -0.1207, 0.8728, 0.4758, 0.07813, 0.8761, 0.2369, 0.07784, 0.9684, 0.4729, -0.1207, 0.8728, 0.7037, -0.09781, 0.7037, 0.7049, 0.07839, 0.7049, 0.4758, 0.07813, 0.8761, -0.7049, 0.07839, 0.7049, -0.4758, 0.07813, 0.8761, -0.4657, 0.2325, 0.8538, -0.69, 0.2189, 0.69, -0.4758, 0.07813, 0.8761, -0.2369, 0.07784, 0.9684, -0.2322, 0.2434, 0.9417, -0.4657, 0.2325, 0.8538, -0.2369, 0.07784, 0.9684, 0.0, 0.07775, 0.997, 0.0, 0.2467, 0.9691, -0.2322, 0.2434, 0.9417, 0.0, 0.07775, 0.997, 0.2369, 0.07784, 0.9684, 0.2322, 0.2434, 0.9417, 0.0, 0.2467, 0.9691, 0.2369, 0.07784, 0.9684, 0.4758, 0.07813, 0.8761, 0.4657, 0.2325, 0.8538, 0.2322, 0.2434, 0.9417, 0.4758, 0.07813, 0.8761, 0.7049, 0.07839, 0.7049, 0.69, 0.2189, 0.69, 0.4657, 0.2325, 0.8538, -0.69, 0.2189, 0.69, -0.4657, 0.2325, 0.8538, -0.4478, 0.3773, 0.8106, -0.6629, 0.3479, 0.6629, -0.4657, 0.2325, 0.8538, -0.2322, 0.2434, 0.9417, -0.2251, 0.3993, 0.8888, -0.4478, 0.3773, 0.8106, -0.2322, 0.2434, 0.9417, 0.0, 0.2467, 0.9691, 4.82e-08, 0.4061, 0.9138, -0.2251, 0.3993, 0.8888, 0.0, 0.2467, 0.9691, 0.2322, 0.2434, 0.9417, 0.2251, 0.3993, 0.8888, 4.82e-08, 0.4061, 0.9138, 0.2322, 0.2434, 0.9417, 0.4657, 0.2325, 0.8538, 0.4478, 0.3773, 0.8106, 0.2251, 0.3993, 0.8888, 0.4657, 0.2325, 0.8538, 0.69, 0.2189, 0.69, 0.6629, 0.3479, 0.6629, 0.4478, 0.3773, 0.8106, -0.6629, 0.3479, 0.6629, -0.4478, 0.3773, 0.8106, -0.45, 0.5267, 0.7212, -0.6259, 0.4653, 0.6259, -0.4478, 0.3773, 0.8106, -0.2251, 0.3993, 0.8888, -0.2326, 0.5656, 0.7912, -0.45, 0.5267, 0.7212, -0.2251, 0.3993, 0.8888, 4.82e-08, 0.4061, 0.9138, 4.604e-08, 0.5792, 0.8152, -0.2326, 0.5656, 0.7912, 4.82e-08, 0.4061, 0.9138, 0.2251, 0.3993, 0.8888, 0.2326, 0.5656, 0.7912, 4.604e-08, 0.5792, 0.8152, 0.2251, 0.3993, 0.8888, 0.4478, 0.3773, 0.8106, 0.45, 0.5267, 0.7212, 0.2326, 0.5656, 0.7912, 0.4478, 0.3773, 0.8106, 0.6629, 0.3479, 0.6629, 0.6259, 0.4653, 0.6259, 0.45, 0.5267, 0.7212, 0.6014, -0.5261, 0.6014, 0.6839, -0.5955, 0.4214, 0.8142, -0.3713, 0.4464, 0.669, -0.3238, 0.669, 0.6839, -0.5955, 0.4214, 0.7391, -0.6387, 0.2139, 0.8864, -0.4055, 0.2232, 0.8142, -0.3713, 0.4464, 0.7391, -0.6387, 0.2139, 0.7573, -0.653, 2.43e-09, 0.9094, -0.416, 1.218e-08, 0.8864, -0.4055, 0.2232, 0.7573, -0.653, 2.43e-09, 0.7391, -0.6387, -0.2139, 0.8864, -0.4055, -0.2232, 0.9094, -0.416, 1.218e-08, 0.7391, -0.6387, -0.2139, 0.6839, -0.5955, -0.4214, 0.8142, -0.3713, -0.4464, 0.8864, -0.4055, -0.2232, 0.6839, -0.5955, -0.4214, 0.6014, -0.5261, -0.6014, 0.669, -0.3238, -0.669, 0.8142, -0.3713, -0.4464, 0.669, -0.3238, 0.669, 0.8142, -0.3713, 0.4464, 0.8728, -0.1207, 0.4729, 0.7037, -0.09781, 0.7037, 0.8142, -0.3713, 0.4464, 0.8864, -0.4055, 0.2232, 0.9614, -0.1412, 0.2361, 0.8728, -0.1207, 0.4729, 0.8864, -0.4055, 0.2232, 0.9094, -0.416, 1.218e-08, 0.9891, -0.1474, 2.437e-09, 0.9614, -0.1412, 0.2361, 0.9094, -0.416, 1.218e-08, 0.8864, -0.4055, -0.2232, 0.9614, -0.1412, -0.2361, 0.9891, -0.1474, 2.437e-09, 0.8864, -0.4055, -0.2232, 0.8142, -0.3713, -0.4464, 0.8728, -0.1207, -0.4729, 0.9614, -0.1412, -0.2361, 0.8142, -0.3713, -0.4464, 0.669, -0.3238, -0.669, 0.7037, -0.09781, -0.7037, 0.8728, -0.1207, -0.4729, 0.7037, -0.09781, 0.7037, 0.8728, -0.1207, 0.4729, 0.8761, 0.07813, 0.4758, 0.7049, 0.07839, 0.7049, 0.8728, -0.1207, 0.4729, 0.9614, -0.1412, 0.2361, 0.9684, 0.07784, 0.2369, 0.8761, 0.07813, 0.4758, 0.9614, -0.1412, 0.2361, 0.9891, -0.1474, 2.437e-09, 0.997, 0.07775, -7.239e-09, 0.9684, 0.07784, 0.2369, 0.9891, -0.1474, 2.437e-09, 0.9614, -0.1412, -0.2361, 0.9684, 0.07784, -0.2369, 0.997, 0.07775, -7.239e-09, 0.9614, -0.1412, -0.2361, 0.8728, -0.1207, -0.4729, 0.8761, 0.07813, -0.4758, 0.9684, 0.07784, -0.2369, 0.8728, -0.1207, -0.4729, 0.7037, -0.09781, -0.7037, 0.7049, 0.07839, -0.7049, 0.8761, 0.07813, -0.4758, 0.7049, 0.07839, 0.7049, 0.8761, 0.07813, 0.4758, 0.8538, 0.2325, 0.4657, 0.69, 0.2189, 0.69, 0.8761, 0.07813, 0.4758, 0.9684, 0.07784, 0.2369, 0.9417, 0.2434, 0.2322, 0.8538, 0.2325, 0.4657, 0.9684, 0.07784, 0.2369, 0.997, 0.07775, -7.239e-09, 0.9691, 0.2467, 0.0, 0.9417, 0.2434, 0.2322, 0.997, 0.07775, -7.239e-09, 0.9684, 0.07784, -0.2369, 0.9417, 0.2434, -0.2322, 0.9691, 0.2467, 0.0, 0.9684, 0.07784, -0.2369, 0.8761, 0.07813, -0.4758, 0.8538, 0.2325, -0.4657, 0.9417, 0.2434, -0.2322, 0.8761, 0.07813, -0.4758, 0.7049, 0.07839, -0.7049, 0.69, 0.2189, -0.69, 0.8538, 0.2325, -0.4657, 0.69, 0.2189, 0.69, 0.8538, 0.2325, 0.4657, 0.8106, 0.3773, 0.4478, 0.6629, 0.3479, 0.6629, 0.8538, 0.2325, 0.4657, 0.9417, 0.2434, 0.2322, 0.8888, 0.3993, 0.2251, 0.8106, 0.3773, 0.4478, 0.9417, 0.2434, 0.2322, 0.9691, 0.2467, 0.0, 0.9138, 0.4061, 0.0, 0.8888, 0.3993, 0.2251, 0.9691, 0.2467, 0.0, 0.9417, 0.2434, -0.2322, 0.8888, 0.3993, -0.2251, 0.9138, 0.4061, 0.0, 0.9417, 0.2434, -0.2322, 0.8538, 0.2325, -0.4657, 0.8106, 0.3773, -0.4478, 0.8888, 0.3993, -0.2251, 0.8538, 0.2325, -0.4657, 0.69, 0.2189, -0.69, 0.6629, 0.3479, -0.6629, 0.8106, 0.3773, -0.4478, 0.6629, 0.3479, 0.6629, 0.8106, 0.3773, 0.4478, 0.7212, 0.5267, 0.45, 0.6259, 0.4653, 0.6259, 0.8106, 0.3773, 0.4478, 0.8888, 0.3993, 0.2251, 0.7912, 0.5656, 0.2326, 0.7212, 0.5267, 0.45, 0.8888, 0.3993, 0.2251, 0.9138, 0.4061, 0.0, 0.8152, 0.5792, 0.0, 0.7912, 0.5656, 0.2326, 0.9138, 0.4061, 0.0, 0.8888, 0.3993, -0.2251, 0.7912, 0.5656, -0.2326, 0.8152, 0.5792, 0.0, 0.8888, 0.3993, -0.2251, 0.8106, 0.3773, -0.4478, 0.7212, 0.5267, -0.45, 0.7912, 0.5656, -0.2326, 0.8106, 0.3773, -0.4478, 0.6629, 0.3479, -0.6629, 0.6259, 0.4653, -0.6259, 0.7212, 0.5267, -0.45, 0.6014, -0.5261, 0.6014, 0.4214, -0.5955, 0.6839, 0.48, -0.7343, 0.48, 0.6839, -0.5955, 0.4214, 0.4214, -0.5955, 0.6839, 0.2139, -0.6387, 0.7391, 0.2463, -0.8122, 0.5289, 0.48, -0.7343, 0.48, 0.2139, -0.6387, 0.7391, -1.944e-08, -0.653, 0.7573, -2.199e-08, -0.8383, 0.5451, 0.2463, -0.8122, 0.5289, -1.944e-08, -0.653, 0.7573, -0.2139, -0.6387, 0.7391, -0.2463, -0.8122, 0.5289, -2.199e-08, -0.8383, 0.5451, -0.2139, -0.6387, 0.7391, -0.4214, -0.5955, 0.6839, -0.48, -0.7343, 0.48, -0.2463, -0.8122, 0.5289, -0.4214, -0.5955, 0.6839, -0.6014, -0.5261, 0.6014, -0.6839, -0.5955, 0.4214, -0.48, -0.7343, 0.48, 0.6839, -0.5955, 0.4214, 0.48, -0.7343, 0.48, 0.5289, -0.8122, 0.2463, 0.7391, -0.6387, 0.2139, 0.48, -0.7343, 0.48, 0.2463, -0.8122, 0.5289, 0.2755, -0.921, 0.2755, 0.5289, -0.8122, 0.2463, 0.2463, -0.8122, 0.5289, -2.199e-08, -0.8383, 0.5451, 0.0, -0.9584, 0.2855, 0.2755, -0.921, 0.2755, -2.199e-08, -0.8383, 0.5451, -0.2463, -0.8122, 0.5289, -0.2755, -0.921, 0.2755, 0.0, -0.9584, 0.2855, -0.2463, -0.8122, 0.5289, -0.48, -0.7343, 0.48, -0.5289, -0.8122, 0.2463, -0.2755, -0.921, 0.2755, -0.48, -0.7343, 0.48, -0.6839, -0.5955, 0.4214, -0.7391, -0.6387, 0.2139, -0.5289, -0.8122, 0.2463, 0.7391, -0.6387, 0.2139, 0.5289, -0.8122, 0.2463, 0.5451, -0.8383, -7.329e-09, 0.7573, -0.653, 2.43e-09, 0.5289, -0.8122, 0.2463, 0.2755, -0.921, 0.2755, 0.2855, -0.9584, -4.905e-09, 0.5451, -0.8383, -7.329e-09, 0.2755, -0.921, 0.2755, 0.0, -0.9584, 0.2855, 0.0, -1.0, 9.827e-09, 0.2855, -0.9584, -4.905e-09, 0.0, -0.9584, 0.2855, -0.2755, -0.921, 0.2755, -0.2855, -0.9584, 4.905e-09, 0.0, -1.0, 9.827e-09, -0.2755, -0.921, 0.2755, -0.5289, -0.8122, 0.2463, -0.5451, -0.8383, 2.443e-09, -0.2855, -0.9584, 4.905e-09, -0.5289, -0.8122, 0.2463, -0.7391, -0.6387, 0.2139, -0.7573, -0.653, 2.43e-09, -0.5451, -0.8383, 2.443e-09, 0.7573, -0.653, 2.43e-09, 0.5451, -0.8383, -7.329e-09, 0.5289, -0.8122, -0.2463, 0.7391, -0.6387, -0.2139, 0.5451, -0.8383, -7.329e-09, 0.2855, -0.9584, -4.905e-09, 0.2755, -0.921, -0.2755, 0.5289, -0.8122, -0.2463, 0.2855, -0.9584, -4.905e-09, 0.0, -1.0, 9.827e-09, -1.472e-08, -0.9584, -0.2855, 0.2755, -0.921, -0.2755, 0.0, -1.0, 9.827e-09, -0.2855, -0.9584, 4.905e-09, -0.2755, -0.921, -0.2755, -1.472e-08, -0.9584, -0.2855, -0.2855, -0.9584, 4.905e-09, -0.5451, -0.8383, 2.443e-09, -0.5289, -0.8122, -0.2463, -0.2755, -0.921, -0.2755, -0.5451, -0.8383, 2.443e-09, -0.7573, -0.653, 2.43e-09, -0.7391, -0.6387, -0.2139, -0.5289, -0.8122, -0.2463, 0.7391, -0.6387, -0.2139, 0.5289, -0.8122, -0.2463, 0.48, -0.7343, -0.48, 0.6839, -0.5955, -0.4214, 0.5289, -0.8122, -0.2463, 0.2755, -0.921, -0.2755, 0.2463, -0.8122, -0.5289, 0.48, -0.7343, -0.48, 0.2755, -0.921, -0.2755, -1.472e-08, -0.9584, -0.2855, 7.329e-09, -0.8383, -0.5451, 0.2463, -0.8122, -0.5289, -1.472e-08, -0.9584, -0.2855, -0.2755, -0.921, -0.2755, -0.2463, -0.8122, -0.5289, 7.329e-09, -0.8383, -0.5451, -0.2755, -0.921, -0.2755, -0.5289, -0.8122, -0.2463, -0.48, -0.7343, -0.48, -0.2463, -0.8122, -0.5289, -0.5289, -0.8122, -0.2463, -0.7391, -0.6387, -0.2139, -0.6839, -0.5955, -0.4214, -0.48, -0.7343, -0.48, 0.6839, -0.5955, -0.4214, 0.48, -0.7343, -0.48, 0.4214, -0.5955, -0.6839, 0.6014, -0.5261, -0.6014, 0.48, -0.7343, -0.48, 0.2463, -0.8122, -0.5289, 0.2139, -0.6387, -0.7391, 0.4214, -0.5955, -0.6839, 0.2463, -0.8122, -0.5289, 7.329e-09, -0.8383, -0.5451, 2.43e-08, -0.653, -0.7573, 0.2139, -0.6387, -0.7391, 7.329e-09, -0.8383, -0.5451, -0.2463, -0.8122, -0.5289, -0.2139, -0.6387, -0.7391, 2.43e-08, -0.653, -0.7573, -0.2463, -0.8122, -0.5289, -0.48, -0.7343, -0.48, -0.4214, -0.5955, -0.6839, -0.2139, -0.6387, -0.7391, -0.48, -0.7343, -0.48, -0.6839, -0.5955, -0.4214, -0.6014, -0.5261, -0.6014, -0.4214, -0.5955, -0.6839, 0.6259, 0.4653, -0.6259, 0.45, 0.5267, -0.7212, 0.5361, 0.652, -0.5361, 0.7212, 0.5267, -0.45, 0.45, 0.5267, -0.7212, 0.2326, 0.5656, -0.7912, 0.2885, 0.7366, -0.6117, 0.5361, 0.652, -0.5361, 0.2326, 0.5656, -0.7912, -4.604e-08, 0.5792, -0.8152, 0.0, 0.7689, -0.6394, 0.2885, 0.7366, -0.6117, -4.604e-08, 0.5792, -0.8152, -0.2326, 0.5656, -0.7912, -0.2885, 0.7366, -0.6117, 0.0, 0.7689, -0.6394, -0.2326, 0.5656, -0.7912, -0.45, 0.5267, -0.7212, -0.5361, 0.652, -0.5361, -0.2885, 0.7366, -0.6117, -0.45, 0.5267, -0.7212, -0.6259, 0.4653, -0.6259, -0.7212, 0.5267, -0.45, -0.5361, 0.652, -0.5361, 0.7212, 0.5267, -0.45, 0.5361, 0.652, -0.5361, 0.6117, 0.7366, -0.2885, 0.7912, 0.5656, -0.2326, 0.5361, 0.652, -0.5361, 0.2885, 0.7366, -0.6117, 0.3427, 0.8747, -0.3427, 0.6117, 0.7366, -0.2885, 0.2885, 0.7366, -0.6117, 0.0, 0.7689, -0.6394, 0.0, 0.9315, -0.3638, 0.3427, 0.8747, -0.3427, 0.0, 0.7689, -0.6394, -0.2885, 0.7366, -0.6117, -0.3427, 0.8747, -0.3427, 0.0, 0.9315, -0.3638, -0.2885, 0.7366, -0.6117, -0.5361, 0.652, -0.5361, -0.6117, 0.7366, -0.2885, -0.3427, 0.8747, -0.3427, -0.5361, 0.652, -0.5361, -0.7212, 0.5267, -0.45, -0.7912, 0.5656, -0.2326, -0.6117, 0.7366, -0.2885, 0.7912, 0.5656, -0.2326, 0.6117, 0.7366, -0.2885, 0.6394, 0.7689, 0.0, 0.8152, 0.5792, 0.0, 0.6117, 0.7366, -0.2885, 0.3427, 0.8747, -0.3427, 0.3638, 0.9315, 2.504e-09, 0.6394, 0.7689, 0.0, 0.3427, 0.8747, -0.3427, 0.0, 0.9315, -0.3638, 0.0, 1.0, 0.0, 0.3638, 0.9315, 2.504e-09, 0.0, 0.9315, -0.3638, -0.3427, 0.8747, -0.3427, -0.3638, 0.9315, 0.0, 0.0, 1.0, 0.0, -0.3427, 0.8747, -0.3427, -0.6117, 0.7366, -0.2885, -0.6394, 0.7689, 0.0, -0.3638, 0.9315, 0.0, -0.6117, 0.7366, -0.2885, -0.7912, 0.5656, -0.2326, -0.8152, 0.5792, 0.0, -0.6394, 0.7689, 0.0, 0.8152, 0.5792, 0.0, 0.6394, 0.7689, 0.0, 0.6117, 0.7366, 0.2885, 0.7912, 0.5656, 0.2326, 0.6394, 0.7689, 0.0, 0.3638, 0.9315, 2.504e-09, 0.3427, 0.8747, 0.3427, 0.6117, 0.7366, 0.2885, 0.3638, 0.9315, 2.504e-09, 0.0, 1.0, 0.0, 0.0, 0.9315, 0.3638, 0.3427, 0.8747, 0.3427, 0.0, 1.0, 0.0, -0.3638, 0.9315, 0.0, -0.3427, 0.8747, 0.3427, 0.0, 0.9315, 0.3638, -0.3638, 0.9315, 0.0, -0.6394, 0.7689, 0.0, -0.6117, 0.7366, 0.2885, -0.3427, 0.8747, 0.3427, -0.6394, 0.7689, 0.0, -0.8152, 0.5792, 0.0, -0.7912, 0.5656, 0.2326, -0.6117, 0.7366, 0.2885, 0.7912, 0.5656, 0.2326, 0.6117, 0.7366, 0.2885, 0.5361, 0.652, 0.5361, 0.7212, 0.5267, 0.45, 0.6117, 0.7366, 0.2885, 0.3427, 0.8747, 0.3427, 0.2885, 0.7366, 0.6117, 0.5361, 0.652, 0.5361, 0.3427, 0.8747, 0.3427, 0.0, 0.9315, 0.3638, 0.0, 0.7689, 0.6394, 0.2885, 0.7366, 0.6117, 0.0, 0.9315, 0.3638, -0.3427, 0.8747, 0.3427, -0.2885, 0.7366, 0.6117, 0.0, 0.7689, 0.6394, -0.3427, 0.8747, 0.3427, -0.6117, 0.7366, 0.2885, -0.5361, 0.652, 0.5361, -0.2885, 0.7366, 0.6117, -0.6117, 0.7366, 0.2885, -0.7912, 0.5656, 0.2326, -0.7212, 0.5267, 0.45, -0.5361, 0.652, 0.5361, 0.7212, 0.5267, 0.45, 0.5361, 0.652, 0.5361, 0.45, 0.5267, 0.7212, 0.6259, 0.4653, 0.6259, 0.5361, 0.652, 0.5361, 0.2885, 0.7366, 0.6117, 0.2326, 0.5656, 0.7912, 0.45, 0.5267, 0.7212, 0.2885, 0.7366, 0.6117, 0.0, 0.7689, 0.6394, 4.604e-08, 0.5792, 0.8152, 0.2326, 0.5656, 0.7912, 0.0, 0.7689, 0.6394, -0.2885, 0.7366, 0.6117, -0.2326, 0.5656, 0.7912, 4.604e-08, 0.5792, 0.8152, -0.2885, 0.7366, 0.6117, -0.5361, 0.652, 0.5361, -0.45, 0.5267, 0.7212, -0.2326, 0.5656, 0.7912, -0.5361, 0.652, 0.5361, -0.7212, 0.5267, 0.45, -0.6259, 0.4653, 0.6259, -0.45, 0.5267, 0.7212])] * 3)])

# ---- objects
ob_egg = bpy.data.objects.new('egg', me_egg)
ob_camera = bpy.data.objects.new('Camera', cam_camera)
ob_empty = bpy.data.objects.new('Empty', None)

# ---- transforms, parenting, visibility, modifiers, constraints
ob_egg.location = (0.0, 0.0, 0.0)
ob_egg.rotation_euler = (1.571, -0.0, 0.0)
ob_egg.scale = (10.0, 10.0, 10.0)
_m = ob_egg.modifiers.new('Subdivision', 'SUBSURF')
_m.levels = 3
ob_camera.parent = ob_empty
ob_camera.location = (-0.003045, -0.03328, 0.1657)
ob_camera.rotation_euler = (0.2122, -7.736e-09, -0.1005)
ob_empty.location = (0.0, 0.0, 0.0)
ob_empty.rotation_euler = (-0.137, -3.725e-09, 0.1964)
ob_empty.scale = (10.0, 10.0, 10.0)

# ---- collection membership
col_collection.objects.link(ob_egg)
col_collection.objects.link(ob_camera)
col_collection.objects.link(ob_empty)

# ---- scene / render settings (as saved in the file)
scene.camera = ob_camera
scene.frame_start = 1; scene.frame_end = 250; scene.frame_set(2)
scene.render.engine = 'BLENDER_EEVEE_NEXT'
scene.render.resolution_x = 200
scene.render.resolution_y = 200
scene.render.resolution_percentage = 200
scene.render.film_transparent = True
bpy.context.view_layer.update()

# ---- added for rendering (the .blend has no usable light): sun
light_auto_sun = bpy.data.lights.new('AutoSun', 'SUN')
light_auto_sun.energy = 3.0
light_auto_sun.angle = 0.0523599
ob_auto_sun = bpy.data.objects.new('AutoSun', light_auto_sun)
scene.collection.objects.link(ob_auto_sun)
ob_auto_sun.rotation_euler = (0.872665, 0.174533, 0.523599)
bpy.context.view_layer.update()

